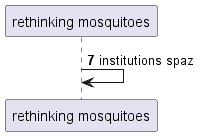

The diagram above was rendered by PlantUML. Its source (embedded in the PNG):
@startuml
participant "rethinking mosquitoes" as 0
autonumber 7 2
0 -> 0: institutions spaz
@enduml